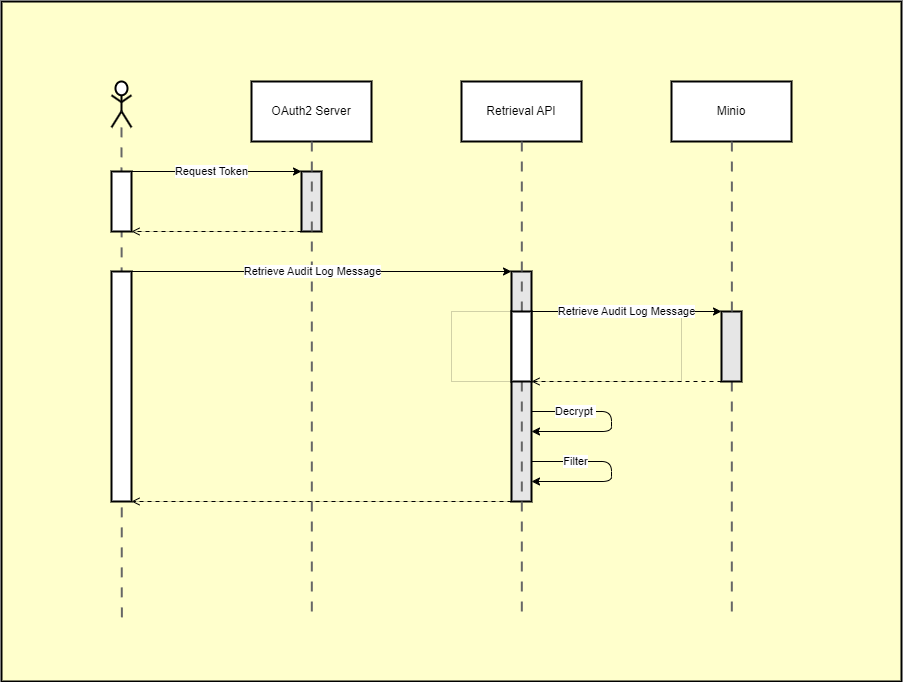

The diagram above was exported from draw.io. Its source (the exported page's mxGraphModel, read from the mxfile embedded in the PNG):
<mxGraphModel dx="2778" dy="998" grid="1" gridSize="10" guides="1" tooltips="1" connect="1" arrows="1" fold="1" page="1" pageScale="1" pageWidth="850" pageHeight="1100" math="0" shadow="0">
  <root>
    <mxCell id="0" />
    <mxCell id="1" parent="0" />
    <mxCell id="5fdBSlujzS99AAEt7-KC-1" value="" style="rounded=0;whiteSpace=wrap;html=1;strokeWidth=2;fillColor=#FFFFCC;" vertex="1" parent="1">
      <mxGeometry x="-80" y="350" width="900" height="680" as="geometry" />
    </mxCell>
    <mxCell id="5fdBSlujzS99AAEt7-KC-2" value="" style="group" vertex="1" connectable="0" parent="1">
      <mxGeometry x="30" y="430" width="420" height="590" as="geometry" />
    </mxCell>
    <mxCell id="5fdBSlujzS99AAEt7-KC-3" value="" style="group;strokeWidth=2;rotatable=0;editable=0;fillColor=none;" vertex="1" connectable="0" parent="5fdBSlujzS99AAEt7-KC-2">
      <mxGeometry width="20" height="45.882352941176464" as="geometry" />
    </mxCell>
    <mxCell id="5fdBSlujzS99AAEt7-KC-4" value="" style="ellipse;strokeWidth=2;whiteSpace=wrap;html=1;deletable=0;movable=0;" vertex="1" parent="5fdBSlujzS99AAEt7-KC-3">
      <mxGeometry x="4" width="12" height="13.76470588235294" as="geometry" />
    </mxCell>
    <mxCell id="5fdBSlujzS99AAEt7-KC-5" style="edgeStyle=none;strokeWidth=2;html=1;startArrow=none;startFill=0;endArrow=none;endFill=0;jettySize=auto;orthogonalLoop=1;deletable=0;rounded=0;" edge="1" parent="5fdBSlujzS99AAEt7-KC-3">
      <mxGeometry as="geometry">
        <mxPoint x="10" y="29.823529411764703" as="targetPoint" />
        <mxPoint x="10" y="13.76470588235294" as="sourcePoint" />
      </mxGeometry>
    </mxCell>
    <mxCell id="5fdBSlujzS99AAEt7-KC-6" style="edgeStyle=none;strokeWidth=2;html=1;startArrow=none;startFill=0;endArrow=none;endFill=0;jettySize=auto;orthogonalLoop=1;deletable=0;movable=0;rounded=0;" edge="1" parent="5fdBSlujzS99AAEt7-KC-3">
      <mxGeometry as="geometry">
        <mxPoint x="20" y="13.76470588235294" as="targetPoint" />
        <mxPoint x="10" y="20.64705882352941" as="sourcePoint" />
      </mxGeometry>
    </mxCell>
    <mxCell id="5fdBSlujzS99AAEt7-KC-7" style="edgeStyle=none;strokeWidth=2;html=1;startArrow=none;startFill=0;endArrow=none;endFill=0;jettySize=auto;orthogonalLoop=1;deletable=0;movable=0;rounded=0;" edge="1" parent="5fdBSlujzS99AAEt7-KC-3">
      <mxGeometry as="geometry">
        <mxPoint y="13.76470588235294" as="targetPoint" />
        <mxPoint x="10" y="20.64705882352941" as="sourcePoint" />
      </mxGeometry>
    </mxCell>
    <mxCell id="5fdBSlujzS99AAEt7-KC-8" style="edgeStyle=none;strokeWidth=2;html=1;startArrow=none;startFill=0;endArrow=none;endFill=0;jettySize=auto;orthogonalLoop=1;deletable=0;movable=0;rounded=0;" edge="1" parent="5fdBSlujzS99AAEt7-KC-3">
      <mxGeometry as="geometry">
        <mxPoint y="45.882352941176464" as="targetPoint" />
        <mxPoint x="10" y="29.823529411764703" as="sourcePoint" />
      </mxGeometry>
    </mxCell>
    <mxCell id="5fdBSlujzS99AAEt7-KC-9" style="edgeStyle=none;strokeWidth=2;html=1;startArrow=none;startFill=0;endArrow=none;endFill=0;jettySize=auto;orthogonalLoop=1;deletable=0;movable=0;rounded=0;" edge="1" parent="5fdBSlujzS99AAEt7-KC-3">
      <mxGeometry as="geometry">
        <mxPoint x="20" y="45.882352941176464" as="targetPoint" />
        <mxPoint x="10" y="29.823529411764703" as="sourcePoint" />
      </mxGeometry>
    </mxCell>
    <mxCell id="5fdBSlujzS99AAEt7-KC-10" value="" style="edgeStyle=elbowEdgeStyle;dashed=1;dashPattern=5 5;strokeWidth=2;strokeColor=#666666;arcSize=0;startArrow=none;endArrow=none;startSize=0;endSize=0;html=1;endFill=0;align=left;resizeWidth=0;connectable=0;allowArrows=0;bendable=0;noJump=1;rounded=0;" edge="1" parent="5fdBSlujzS99AAEt7-KC-2">
      <mxGeometry x="20" y="946.1764705882352" height="344.1176470588235" as="geometry">
        <mxPoint x="10" y="45.882352941176464" as="sourcePoint" />
        <mxPoint x="10" y="540" as="targetPoint" />
        <mxPoint x="5" as="offset" />
      </mxGeometry>
    </mxCell>
    <mxCell id="5fdBSlujzS99AAEt7-KC-11" value="" style="html=1;strokeWidth=0;fillColor=none;align=center;verticalAlign=top;spacingLeft=4;spacingRight=4;overflow=hidden;rotatable=0;points=[[0,0.5],[1,0.5]];portConstraint=eastwest;connectable=0;allowArrows=0;expand=0;dropTarget=0;" vertex="1" parent="5fdBSlujzS99AAEt7-KC-2">
      <mxGeometry y="90" width="190" height="60" as="geometry">
        <mxPoint y="-25" as="offset" />
      </mxGeometry>
    </mxCell>
    <mxCell id="5fdBSlujzS99AAEt7-KC-12" value="" style="rounded=0;resizeWidth=0;whiteSpace=wrap;html=1;strokeWidth=2;fillColor=#FFFFFF;align=left" vertex="1" parent="5fdBSlujzS99AAEt7-KC-11">
      <mxGeometry width="20" height="60" as="geometry" />
    </mxCell>
    <mxCell id="5fdBSlujzS99AAEt7-KC-13" value="" style="rounded=0;resizeWidth=0;whiteSpace=wrap;html=1;strokeWidth=2;fillColor=#E6E6E6;align=right" vertex="1" parent="5fdBSlujzS99AAEt7-KC-11">
      <mxGeometry x="190" width="20" height="60" as="geometry" />
    </mxCell>
    <mxCell id="5fdBSlujzS99AAEt7-KC-14" style="rounded=0;orthogonalLoop=1;jettySize=auto;html=1;exitX=1;exitY=0;exitDx=0;exitDy=0;entryX=0;entryY=0;entryDx=0;entryDy=0;dashed=0;endArrow=classic;endFill=1;bendable=0;connectable=0;" edge="1" parent="5fdBSlujzS99AAEt7-KC-11" source="5fdBSlujzS99AAEt7-KC-12" target="5fdBSlujzS99AAEt7-KC-13">
      <mxGeometry relative="1" as="geometry">
        <mxPoint x="23.75" as="sourcePoint" />
        <mxPoint x="166.25" as="targetPoint" />
      </mxGeometry>
    </mxCell>
    <mxCell id="5fdBSlujzS99AAEt7-KC-15" value="Request Token" style="edgeLabel;html=1;align=center;verticalAlign=middle;resizable=0;points=[];" vertex="1" connectable="0" parent="5fdBSlujzS99AAEt7-KC-14">
      <mxGeometry x="-0.216" y="2" relative="1" as="geometry">
        <mxPoint x="13" y="2" as="offset" />
      </mxGeometry>
    </mxCell>
    <mxCell id="5fdBSlujzS99AAEt7-KC-16" style="rounded=0;orthogonalLoop=1;jettySize=auto;html=1;entryX=1;entryY=1;entryDx=0;entryDy=0;exitX=0;exitY=1;exitDx=0;exitDy=0;dashed=1;dashPattern=4 4;endArrow=open;endFill=0;bendable=0;connectable=0;" edge="1" parent="5fdBSlujzS99AAEt7-KC-11" source="5fdBSlujzS99AAEt7-KC-13" target="5fdBSlujzS99AAEt7-KC-12">
      <mxGeometry relative="1" as="geometry">
        <mxPoint x="166.25" y="60" as="sourcePoint" />
        <mxPoint x="23.75" y="60" as="targetPoint" />
      </mxGeometry>
    </mxCell>
    <mxCell id="5fdBSlujzS99AAEt7-KC-17" value="" style="resizable=0;html=1;align=center;verticalAlign=bottom;labelBackgroundColor=none;" connectable="0" vertex="1" parent="5fdBSlujzS99AAEt7-KC-11">
      <mxGeometry x="0.5" y="1" relative="1" as="geometry" />
    </mxCell>
    <mxCell id="5fdBSlujzS99AAEt7-KC-18" value="" style="html=1;noLabel=1;strokeColor=none;fillColor=none;align=center;verticalAlign=middle;spacingLeft=4;spacingRight=4;overflow=hidden;rotatable=0;points=[[0,0.5],[1,0.5]];portConstraint=eastwest;connectable=0;allowArrows=0;expand=0;dropTarget=0;noLabel=1;" vertex="1" parent="5fdBSlujzS99AAEt7-KC-2">
      <mxGeometry x="140" width="120" height="580" as="geometry" />
    </mxCell>
    <mxCell id="5fdBSlujzS99AAEt7-KC-19" value="OAuth2 Server" style="rounded=0;recursiveResize=0;resizeHeight=0;fillColor=#FFFFFF;whiteSpace=wrap;html=1;strokeWidth=2;" vertex="1" parent="5fdBSlujzS99AAEt7-KC-18">
      <mxGeometry width="120" height="60" as="geometry" />
    </mxCell>
    <mxCell id="5fdBSlujzS99AAEt7-KC-20" value="" style="edgeStyle=elbowEdgeStyle;dashed=1;dashPattern=5 5;strokeWidth=2;strokeColor=#666666;arcSize=0;startArrow=none;endArrow=none;startSize=0;endSize=0;html=1;endFill=0;align=left;resizeWidth=0;connectable=0;allowArrows=0;bendable=0;noJump=1;rounded=0;" edge="1" parent="5fdBSlujzS99AAEt7-KC-18" source="5fdBSlujzS99AAEt7-KC-19">
      <mxGeometry height="483.33333333333337" as="geometry">
        <mxPoint x="60" y="96.66666666666667" as="sourcePoint" />
        <mxPoint x="60" y="540" as="targetPoint" />
        <mxPoint x="5" as="offset" />
      </mxGeometry>
    </mxCell>
    <mxCell id="5fdBSlujzS99AAEt7-KC-21" value="" style="html=1;strokeWidth=0;fillColor=none;align=center;verticalAlign=top;spacingLeft=4;spacingRight=4;overflow=hidden;rotatable=0;points=[[0,0.5],[1,0.5]];portConstraint=eastwest;connectable=0;allowArrows=0;expand=0;dropTarget=0;" vertex="1" parent="5fdBSlujzS99AAEt7-KC-2">
      <mxGeometry y="190" width="400" height="230" as="geometry">
        <mxPoint y="-25" as="offset" />
      </mxGeometry>
    </mxCell>
    <mxCell id="5fdBSlujzS99AAEt7-KC-22" value="" style="rounded=0;resizeWidth=0;whiteSpace=wrap;html=1;strokeWidth=2;fillColor=#FFFFFF;align=left" vertex="1" parent="5fdBSlujzS99AAEt7-KC-21">
      <mxGeometry width="20" height="229.99999999999997" as="geometry" />
    </mxCell>
    <mxCell id="5fdBSlujzS99AAEt7-KC-23" value="" style="rounded=0;resizeWidth=0;whiteSpace=wrap;html=1;strokeWidth=2;fillColor=#E6E6E6;align=right" vertex="1" parent="5fdBSlujzS99AAEt7-KC-21">
      <mxGeometry x="399.99999999999994" width="20" height="229.99999999999997" as="geometry" />
    </mxCell>
    <mxCell id="5fdBSlujzS99AAEt7-KC-24" style="rounded=0;orthogonalLoop=1;jettySize=auto;html=1;exitX=1;exitY=0;exitDx=0;exitDy=0;entryX=0;entryY=0;entryDx=0;entryDy=0;dashed=0;endArrow=classic;endFill=1;bendable=0;connectable=0;" edge="1" parent="5fdBSlujzS99AAEt7-KC-21" source="5fdBSlujzS99AAEt7-KC-22" target="5fdBSlujzS99AAEt7-KC-23">
      <mxGeometry relative="1" as="geometry">
        <mxPoint x="49.99999999999999" as="sourcePoint" />
        <mxPoint x="349.99999999999994" as="targetPoint" />
      </mxGeometry>
    </mxCell>
    <mxCell id="5fdBSlujzS99AAEt7-KC-25" value="Retrieve Audit Log Message" style="edgeLabel;html=1;align=center;verticalAlign=middle;resizable=0;points=[];" vertex="1" connectable="0" parent="5fdBSlujzS99AAEt7-KC-24">
      <mxGeometry x="0.2789" relative="1" as="geometry">
        <mxPoint x="-63" as="offset" />
      </mxGeometry>
    </mxCell>
    <mxCell id="5fdBSlujzS99AAEt7-KC-26" style="rounded=0;orthogonalLoop=1;jettySize=auto;html=1;entryX=1;entryY=1;entryDx=0;entryDy=0;exitX=0;exitY=1;exitDx=0;exitDy=0;dashed=1;dashPattern=4 4;endArrow=open;endFill=0;bendable=0;connectable=0;" edge="1" parent="5fdBSlujzS99AAEt7-KC-21" source="5fdBSlujzS99AAEt7-KC-23" target="5fdBSlujzS99AAEt7-KC-22">
      <mxGeometry relative="1" as="geometry">
        <mxPoint x="349.99999999999994" y="229.99999999999997" as="sourcePoint" />
        <mxPoint x="49.99999999999999" y="229.99999999999997" as="targetPoint" />
      </mxGeometry>
    </mxCell>
    <mxCell id="5fdBSlujzS99AAEt7-KC-27" value="" style="resizable=0;html=1;align=center;verticalAlign=bottom;labelBackgroundColor=none;" connectable="0" vertex="1" parent="5fdBSlujzS99AAEt7-KC-21">
      <mxGeometry x="0.5" y="1" relative="1" as="geometry" />
    </mxCell>
    <mxCell id="5fdBSlujzS99AAEt7-KC-28" value="" style="html=1;noLabel=1;strokeColor=none;fillColor=none;align=center;verticalAlign=middle;spacingLeft=4;spacingRight=4;overflow=hidden;rotatable=0;points=[[0,0.5],[1,0.5]];portConstraint=eastwest;connectable=0;allowArrows=0;expand=0;dropTarget=0;noLabel=1;" vertex="1" parent="1">
      <mxGeometry x="380" y="430" width="120" height="580" as="geometry" />
    </mxCell>
    <mxCell id="5fdBSlujzS99AAEt7-KC-29" value="Retrieval API" style="rounded=0;recursiveResize=0;resizeHeight=0;fillColor=#FFFFFF;whiteSpace=wrap;html=1;strokeWidth=2;" vertex="1" parent="5fdBSlujzS99AAEt7-KC-28">
      <mxGeometry width="120" height="60" as="geometry" />
    </mxCell>
    <mxCell id="5fdBSlujzS99AAEt7-KC-30" value="" style="edgeStyle=elbowEdgeStyle;dashed=1;dashPattern=5 5;strokeWidth=2;strokeColor=#666666;arcSize=0;startArrow=none;endArrow=none;startSize=0;endSize=0;html=1;endFill=0;align=left;resizeWidth=0;connectable=0;allowArrows=0;bendable=0;noJump=1;rounded=0;" edge="1" parent="5fdBSlujzS99AAEt7-KC-28" source="5fdBSlujzS99AAEt7-KC-29">
      <mxGeometry height="483.33333333333337" as="geometry">
        <mxPoint x="60" y="96.66666666666667" as="sourcePoint" />
        <mxPoint x="60" y="540" as="targetPoint" />
        <mxPoint x="5" as="offset" />
      </mxGeometry>
    </mxCell>
    <mxCell id="5fdBSlujzS99AAEt7-KC-31" value="" style="html=1;noLabel=1;strokeColor=none;fillColor=none;align=center;verticalAlign=middle;spacingLeft=4;spacingRight=4;overflow=hidden;rotatable=0;points=[[0,0.5],[1,0.5]];portConstraint=eastwest;connectable=0;allowArrows=0;expand=0;dropTarget=0;noLabel=1;" vertex="1" parent="1">
      <mxGeometry x="590" y="430" width="120" height="580" as="geometry" />
    </mxCell>
    <mxCell id="5fdBSlujzS99AAEt7-KC-32" value="Minio" style="rounded=0;recursiveResize=0;resizeHeight=0;fillColor=#FFFFFF;whiteSpace=wrap;html=1;strokeWidth=2;" vertex="1" parent="5fdBSlujzS99AAEt7-KC-31">
      <mxGeometry width="120" height="60" as="geometry" />
    </mxCell>
    <mxCell id="5fdBSlujzS99AAEt7-KC-33" value="" style="edgeStyle=elbowEdgeStyle;dashed=1;dashPattern=5 5;strokeWidth=2;strokeColor=#666666;arcSize=0;startArrow=none;endArrow=none;startSize=0;endSize=0;html=1;endFill=0;align=left;resizeWidth=0;connectable=0;allowArrows=0;bendable=0;noJump=1;rounded=0;" edge="1" parent="5fdBSlujzS99AAEt7-KC-31" source="5fdBSlujzS99AAEt7-KC-34">
      <mxGeometry height="483.33333333333337" as="geometry">
        <mxPoint x="60" y="96.66666666666667" as="sourcePoint" />
        <mxPoint x="60" y="540" as="targetPoint" />
        <mxPoint x="5" as="offset" />
      </mxGeometry>
    </mxCell>
    <mxCell id="5fdBSlujzS99AAEt7-KC-34" value="" style="rounded=0;resizeWidth=0;whiteSpace=wrap;html=1;strokeWidth=2;fillColor=#E6E6E6;align=right" vertex="1" parent="5fdBSlujzS99AAEt7-KC-31">
      <mxGeometry x="50" y="230" width="20" height="70" as="geometry" />
    </mxCell>
    <mxCell id="5fdBSlujzS99AAEt7-KC-35" value="" style="edgeStyle=elbowEdgeStyle;dashed=1;dashPattern=5 5;strokeWidth=2;strokeColor=#666666;arcSize=0;startArrow=none;endArrow=none;startSize=0;endSize=0;html=1;endFill=0;align=left;resizeWidth=0;connectable=0;allowArrows=0;bendable=0;noJump=1;rounded=0;" edge="1" parent="5fdBSlujzS99AAEt7-KC-31" source="5fdBSlujzS99AAEt7-KC-32" target="5fdBSlujzS99AAEt7-KC-34">
      <mxGeometry height="483.33333333333337" as="geometry">
        <mxPoint x="650" y="490" as="sourcePoint" />
        <mxPoint x="650" y="1010" as="targetPoint" />
        <mxPoint x="5" as="offset" />
      </mxGeometry>
    </mxCell>
    <mxCell id="5fdBSlujzS99AAEt7-KC-36" value="" style="html=1;strokeWidth=0;fillColor=none;align=center;verticalAlign=top;spacingLeft=4;spacingRight=4;overflow=hidden;rotatable=0;points=[[0,0.5],[1,0.5]];portConstraint=eastwest;connectable=0;allowArrows=0;expand=0;dropTarget=0;" vertex="1" parent="1">
      <mxGeometry x="370" y="660" width="230" height="70" as="geometry">
        <mxPoint y="-25" as="offset" />
      </mxGeometry>
    </mxCell>
    <mxCell id="5fdBSlujzS99AAEt7-KC-37" value="" style="rounded=0;resizeWidth=0;whiteSpace=wrap;html=1;strokeWidth=2;fillColor=#FFFFFF;align=left" vertex="1" parent="5fdBSlujzS99AAEt7-KC-36">
      <mxGeometry x="60" width="20" height="70" as="geometry" />
    </mxCell>
    <mxCell id="5fdBSlujzS99AAEt7-KC-38" value="" style="resizable=0;html=1;align=center;verticalAlign=bottom;labelBackgroundColor=none;" connectable="0" vertex="1" parent="5fdBSlujzS99AAEt7-KC-36">
      <mxGeometry x="0.5" y="1" relative="1" as="geometry">
        <mxPoint x="2" y="-2" as="offset" />
      </mxGeometry>
    </mxCell>
    <mxCell id="5fdBSlujzS99AAEt7-KC-39" style="rounded=0;orthogonalLoop=1;jettySize=auto;html=1;exitX=1;exitY=0;exitDx=0;exitDy=0;dashed=0;endArrow=classic;endFill=1;bendable=0;connectable=0;" edge="1" parent="1" source="5fdBSlujzS99AAEt7-KC-37">
      <mxGeometry relative="1" as="geometry">
        <mxPoint x="450" y="650" as="sourcePoint" />
        <mxPoint x="640" y="660" as="targetPoint" />
      </mxGeometry>
    </mxCell>
    <mxCell id="5fdBSlujzS99AAEt7-KC-40" value="Retrieve Audit Log Message" style="edgeLabel;html=1;align=center;verticalAlign=middle;resizable=0;points=[];" vertex="1" connectable="0" parent="5fdBSlujzS99AAEt7-KC-39">
      <mxGeometry x="-0.1509" relative="1" as="geometry">
        <mxPoint x="14" as="offset" />
      </mxGeometry>
    </mxCell>
    <mxCell id="5fdBSlujzS99AAEt7-KC-41" style="rounded=0;orthogonalLoop=1;jettySize=auto;html=1;entryX=1;entryY=1;entryDx=0;entryDy=0;exitX=0;exitY=1;exitDx=0;exitDy=0;dashed=1;dashPattern=4 4;endArrow=open;endFill=0;bendable=0;connectable=0;" edge="1" parent="1" source="5fdBSlujzS99AAEt7-KC-34" target="5fdBSlujzS99AAEt7-KC-37">
      <mxGeometry relative="1" as="geometry">
        <mxPoint x="570" y="710" as="sourcePoint" />
        <mxPoint x="450" y="710" as="targetPoint" />
      </mxGeometry>
    </mxCell>
    <mxCell id="5fdBSlujzS99AAEt7-KC-66" value="" style="edgeStyle=elbowEdgeStyle;rounded=1;elbow=horizontal;endArrow=classic;html=1;endFill=1;align=left;labelBackgroundColor=none;" edge="1" parent="1">
      <mxGeometry width="50" height="50" relative="1" as="geometry">
        <mxPoint x="450" y="760" as="sourcePoint" />
        <mxPoint x="450" y="780" as="targetPoint" />
        <mxPoint x="5" as="offset" />
        <Array as="points">
          <mxPoint x="530" y="770" />
        </Array>
      </mxGeometry>
    </mxCell>
    <mxCell id="5fdBSlujzS99AAEt7-KC-67" value="Decrypt&amp;nbsp;" style="edgeLabel;html=1;align=center;verticalAlign=middle;resizable=0;points=[];" vertex="1" connectable="0" parent="5fdBSlujzS99AAEt7-KC-66">
      <mxGeometry x="-0.5218" relative="1" as="geometry">
        <mxPoint as="offset" />
      </mxGeometry>
    </mxCell>
    <mxCell id="5fdBSlujzS99AAEt7-KC-68" value="" style="edgeStyle=elbowEdgeStyle;rounded=1;elbow=horizontal;endArrow=classic;html=1;endFill=1;align=left;labelBackgroundColor=none;" edge="1" parent="1">
      <mxGeometry width="50" height="50" relative="1" as="geometry">
        <mxPoint x="450" y="810" as="sourcePoint" />
        <mxPoint x="450" y="830" as="targetPoint" />
        <mxPoint x="5" as="offset" />
        <Array as="points">
          <mxPoint x="530" y="820" />
        </Array>
      </mxGeometry>
    </mxCell>
    <mxCell id="5fdBSlujzS99AAEt7-KC-69" value="Filter" style="edgeLabel;html=1;align=center;verticalAlign=middle;resizable=0;points=[];" vertex="1" connectable="0" parent="5fdBSlujzS99AAEt7-KC-68">
      <mxGeometry x="-0.5218" relative="1" as="geometry">
        <mxPoint as="offset" />
      </mxGeometry>
    </mxCell>
  </root>
</mxGraphModel>